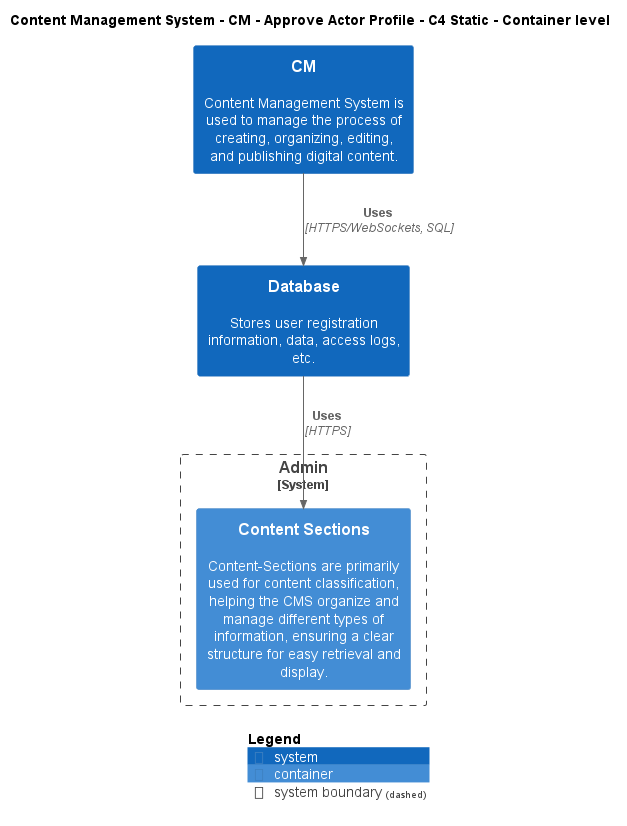

The diagram above was rendered by PlantUML. Its source (embedded in the PNG):
@startuml
!include ..\..\..\..\..\.c4s\C4_Container.puml

AddElementTag("c4interflow:lifecycle:new", $bgColor=green, $fontColor=#ffffff, $borderColor=green, $shadowing="False")
AddElementTag("c4interflow:lifecycle:changed", $bgColor=orange, $fontColor=#ffffff, $borderColor=orange, $shadowing="False")
AddElementTag("c4interflow:lifecycle:removed", $bgColor=red, $fontColor=#ffffff, $borderColor=red, $shadowing="False")

AddRelTag("c4interflow:lifecycle:new", $textColor=green, $lineColor=green)
AddRelTag("c4interflow:lifecycle:changed", $textColor=orange, $lineColor=orange)
AddRelTag("c4interflow:lifecycle:removed", $textColor=red, $lineColor=red)

SHOW_PERSON_PORTRAIT()
LAYOUT_TOP_DOWN()

skinparam linetype polyline

title Content Management System - CM - Approve Actor Profile - C4 Static - Container level

System(ContentManagementSystem.SoftwareSystems.CM, "CM", "Content Management System is used to manage the process of creating, organizing, editing, and publishing digital content.")
System(ContentManagementSystem.SoftwareSystems.Database, "Database", "Stores user registration information, data, access logs, etc.")

System_Boundary(ContentManagementSystem.SoftwareSystems.Admin, "Admin") {
    Container(ContentManagementSystem.SoftwareSystems.Admin.Containers.ContentSections, "Content Sections", "", "Content-Sections are primarily used for content classification, helping the CMS organize and manage different types of information, ensuring a clear structure for easy retrieval and display.")
}

Rel(ContentManagementSystem.SoftwareSystems.CM, ContentManagementSystem.SoftwareSystems.Database, "Uses", "HTTPS/WebSockets, SQL", $tags="protocol:https/websockets, sql")
Rel(ContentManagementSystem.SoftwareSystems.Database, ContentManagementSystem.SoftwareSystems.Admin.Containers.ContentSections, "Uses", "HTTPS", $tags="protocol:https")


SHOW_LEGEND()
@enduml